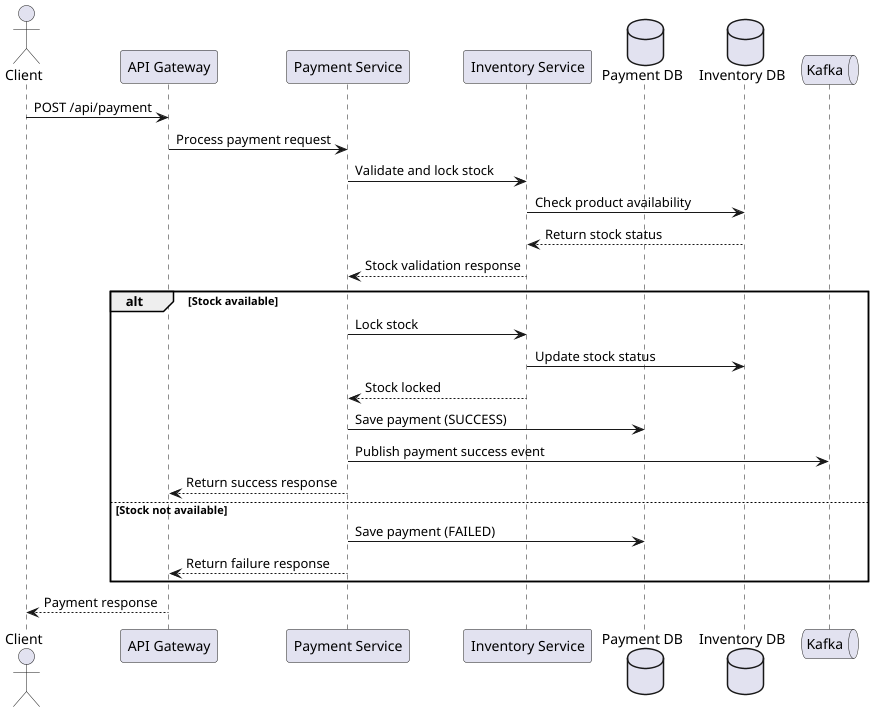

The diagram above was rendered by PlantUML. Its source (embedded in the PNG):
@startuml
actor Client
participant "API Gateway" as Gateway
participant "Payment Service" as Payment
participant "Inventory Service" as Inventory
database "Payment DB" as PaymentDB
database "Inventory DB" as InventoryDB
queue "Kafka" as Kafka

Client -> Gateway: POST /api/payment
Gateway -> Payment: Process payment request
Payment -> Inventory: Validate and lock stock
Inventory -> InventoryDB: Check product availability
InventoryDB --> Inventory: Return stock status
Inventory --> Payment: Stock validation response

alt Stock available
    Payment -> Inventory: Lock stock
    Inventory -> InventoryDB: Update stock status
    Inventory --> Payment: Stock locked
    
    Payment -> PaymentDB: Save payment (SUCCESS)
    Payment -> Kafka: Publish payment success event
    Payment --> Gateway: Return success response
else Stock not available
    Payment -> PaymentDB: Save payment (FAILED)
    Payment --> Gateway: Return failure response
end

Gateway --> Client: Payment response
@enduml